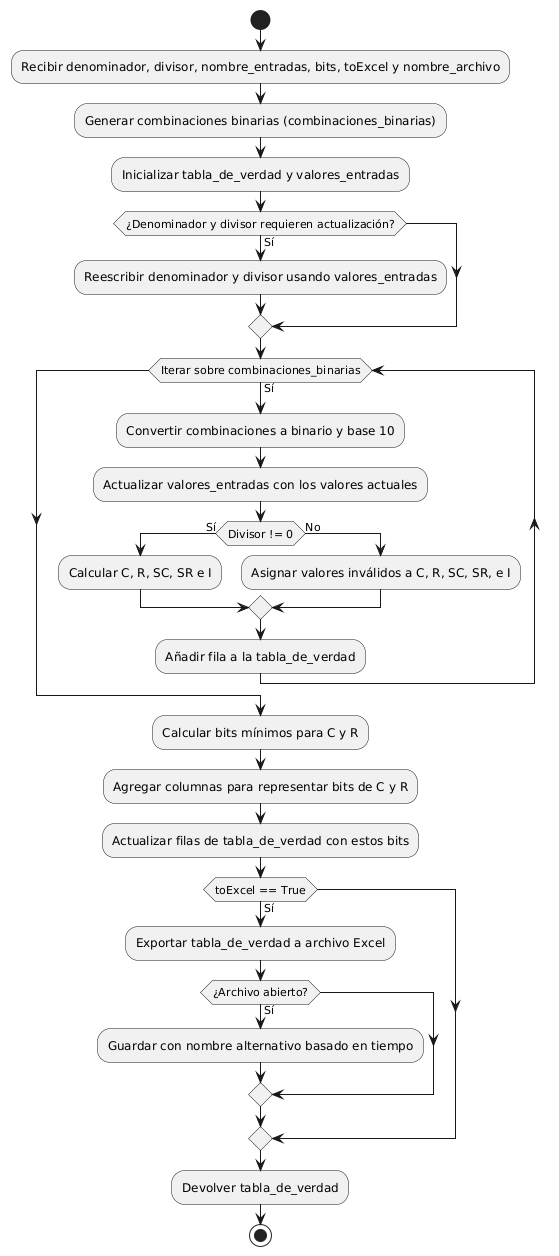

The diagram above was rendered by PlantUML. Its source (embedded in the PNG):
@startuml
start
:Recibir denominador, divisor, nombre_entradas, bits, toExcel y nombre_archivo;

:Generar combinaciones binarias (combinaciones_binarias);
:Inicializar tabla_de_verdad y valores_entradas;

if (¿Denominador y divisor requieren actualización?) then (Sí)
    :Reescribir denominador y divisor usando valores_entradas;
endif

while (Iterar sobre combinaciones_binarias) is (Sí)
    :Convertir combinaciones a binario y base 10;
    :Actualizar valores_entradas con los valores actuales;

    if (Divisor != 0) then (Sí)
        :Calcular C, R, SC, SR e I;
    else (No)
        :Asignar valores inválidos a C, R, SC, SR, e I;
    endif

    :Añadir fila a la tabla_de_verdad;
endwhile

:Calcular bits mínimos para C y R;

:Agregar columnas para representar bits de C y R;
:Actualizar filas de tabla_de_verdad con estos bits;

if (toExcel == True) then (Sí)
    :Exportar tabla_de_verdad a archivo Excel;
    if (¿Archivo abierto?) then (Sí)
        :Guardar con nombre alternativo basado en tiempo;
    endif
endif

:Devolver tabla_de_verdad;
stop
@enduml